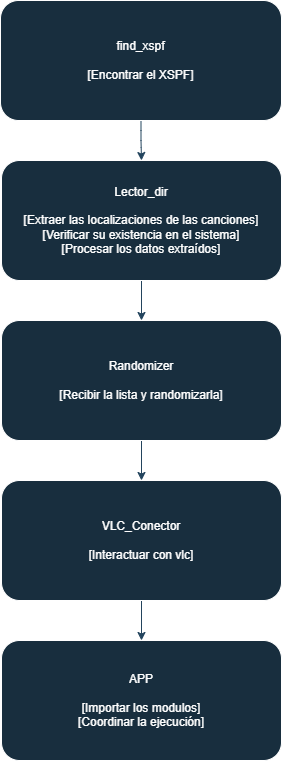

The diagram above was exported from draw.io. Its source (the exported page's mxGraphModel, read from the mxfile embedded in the PNG):
<mxGraphModel dx="1418" dy="835" grid="0" gridSize="10" guides="1" tooltips="1" connect="1" arrows="1" fold="1" page="1" pageScale="1" pageWidth="827" pageHeight="1169" background="none" math="0" shadow="0">
  <root>
    <mxCell id="0" />
    <mxCell id="1" parent="0" />
    <mxCell id="bfvKxYaiPC8YtXfKkJin-6" style="edgeStyle=orthogonalEdgeStyle;rounded=1;orthogonalLoop=1;jettySize=auto;html=1;exitX=0.5;exitY=1;exitDx=0;exitDy=0;entryX=0.5;entryY=0;entryDx=0;entryDy=0;labelBackgroundColor=none;strokeColor=#23445D;fontColor=default;" parent="1" source="bfvKxYaiPC8YtXfKkJin-1" target="bfvKxYaiPC8YtXfKkJin-2" edge="1">
      <mxGeometry relative="1" as="geometry" />
    </mxCell>
    <mxCell id="bfvKxYaiPC8YtXfKkJin-1" value="find_xspf&lt;br&gt;&lt;br&gt;[Encontrar el XSPF]" style="rounded=1;whiteSpace=wrap;html=1;labelBackgroundColor=none;fillColor=#182E3E;strokeColor=#FFFFFF;fontColor=#FFFFFF;" parent="1" vertex="1">
      <mxGeometry x="37" y="41" width="281" height="120" as="geometry" />
    </mxCell>
    <mxCell id="bfvKxYaiPC8YtXfKkJin-7" style="edgeStyle=orthogonalEdgeStyle;rounded=1;orthogonalLoop=1;jettySize=auto;html=1;exitX=0.5;exitY=1;exitDx=0;exitDy=0;entryX=0.5;entryY=0;entryDx=0;entryDy=0;labelBackgroundColor=none;strokeColor=#23445D;fontColor=default;" parent="1" source="bfvKxYaiPC8YtXfKkJin-2" target="bfvKxYaiPC8YtXfKkJin-3" edge="1">
      <mxGeometry relative="1" as="geometry" />
    </mxCell>
    <mxCell id="bfvKxYaiPC8YtXfKkJin-2" value="Lector_dir&lt;br&gt;&lt;br&gt;[Extraer las localizaciones de las canciones]&lt;br&gt;[Verificar su existencia en el sistema]&lt;br&gt;[Procesar los datos extraídos]" style="rounded=1;whiteSpace=wrap;html=1;labelBackgroundColor=none;fillColor=#182E3E;strokeColor=#FFFFFF;fontColor=#FFFFFF;" parent="1" vertex="1">
      <mxGeometry x="38" y="201" width="280" height="120" as="geometry" />
    </mxCell>
    <mxCell id="bfvKxYaiPC8YtXfKkJin-8" style="edgeStyle=orthogonalEdgeStyle;rounded=1;orthogonalLoop=1;jettySize=auto;html=1;exitX=0.5;exitY=1;exitDx=0;exitDy=0;entryX=0.5;entryY=0;entryDx=0;entryDy=0;labelBackgroundColor=none;strokeColor=#23445D;fontColor=default;" parent="1" source="bfvKxYaiPC8YtXfKkJin-3" target="bfvKxYaiPC8YtXfKkJin-4" edge="1">
      <mxGeometry relative="1" as="geometry" />
    </mxCell>
    <mxCell id="bfvKxYaiPC8YtXfKkJin-3" value="Randomizer&lt;br&gt;&lt;br&gt;[Recibir la lista y randomizarla]" style="rounded=1;whiteSpace=wrap;html=1;labelBackgroundColor=none;fillColor=#182E3E;strokeColor=#FFFFFF;fontColor=#FFFFFF;" parent="1" vertex="1">
      <mxGeometry x="38" y="361" width="280" height="120" as="geometry" />
    </mxCell>
    <mxCell id="bfvKxYaiPC8YtXfKkJin-9" style="edgeStyle=orthogonalEdgeStyle;rounded=1;orthogonalLoop=1;jettySize=auto;html=1;exitX=0.5;exitY=1;exitDx=0;exitDy=0;entryX=0.5;entryY=0;entryDx=0;entryDy=0;labelBackgroundColor=none;strokeColor=#23445D;fontColor=default;" parent="1" source="bfvKxYaiPC8YtXfKkJin-4" target="bfvKxYaiPC8YtXfKkJin-5" edge="1">
      <mxGeometry relative="1" as="geometry" />
    </mxCell>
    <mxCell id="bfvKxYaiPC8YtXfKkJin-4" value="VLC_Conector&lt;br&gt;&lt;br&gt;[Interactuar con vlc]" style="rounded=1;whiteSpace=wrap;html=1;labelBackgroundColor=none;fillColor=#182E3E;strokeColor=#FFFFFF;fontColor=#FFFFFF;" parent="1" vertex="1">
      <mxGeometry x="38" y="521" width="280" height="120" as="geometry" />
    </mxCell>
    <mxCell id="bfvKxYaiPC8YtXfKkJin-5" value="APP&lt;br&gt;&lt;br&gt;[Importar los modulos]&lt;br&gt;[Coordinar la ejecución]" style="rounded=1;whiteSpace=wrap;html=1;labelBackgroundColor=none;fillColor=#182E3E;strokeColor=#FFFFFF;fontColor=#FFFFFF;" parent="1" vertex="1">
      <mxGeometry x="38" y="681" width="280" height="120" as="geometry" />
    </mxCell>
  </root>
</mxGraphModel>